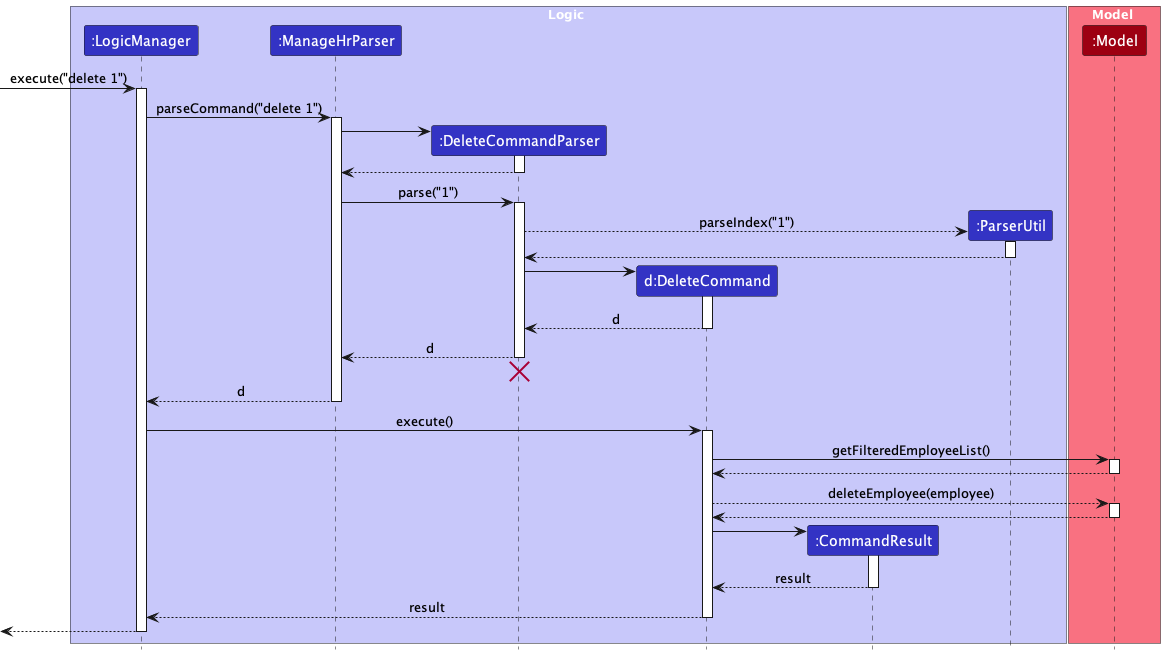

The diagram above was rendered by PlantUML. Its source (embedded in the PNG):
@startuml
!include style.puml
skinparam ArrowFontStyle plain

box Logic LOGIC_COLOR_T1
participant ":LogicManager" as LogicManager LOGIC_COLOR
participant ":ManageHrParser" as ManageHrParser LOGIC_COLOR
participant ":DeleteCommandParser" as DeleteCommandParser LOGIC_COLOR
participant "d:DeleteCommand" as DeleteCommand LOGIC_COLOR
participant ":CommandResult" as CommandResult LOGIC_COLOR
participant ":ParserUtil" as ParserUtil LOGIC_COLOR
end box

box Model MODEL_COLOR_T1
participant ":Model" as Model MODEL_COLOR
end box

[-> LogicManager : execute("delete 1")
activate LogicManager

LogicManager -> ManageHrParser : parseCommand("delete 1")
activate ManageHrParser

create DeleteCommandParser
ManageHrParser -> DeleteCommandParser
activate DeleteCommandParser

DeleteCommandParser --> ManageHrParser
deactivate DeleteCommandParser

ManageHrParser -> DeleteCommandParser : parse("1")
activate DeleteCommandParser

create ParserUtil
DeleteCommandParser --> ParserUtil : parseIndex("1")
activate ParserUtil
ParserUtil --> DeleteCommandParser
deactivate ParserUtil

create DeleteCommand
DeleteCommandParser -> DeleteCommand
activate DeleteCommand

DeleteCommand --> DeleteCommandParser : d
deactivate DeleteCommand

DeleteCommandParser --> ManageHrParser : d
deactivate DeleteCommandParser
'Hidden arrow to position the destroy marker below the end of the activation bar.
DeleteCommandParser -[hidden]-> ManageHrParser
destroy DeleteCommandParser

ManageHrParser --> LogicManager : d
deactivate ManageHrParser

LogicManager -> DeleteCommand : execute()
activate DeleteCommand

DeleteCommand -> Model : getFilteredEmployeeList()
activate Model

Model --> DeleteCommand
deactivate Model

DeleteCommand --> Model : deleteEmployee(employee)
activate Model

Model --> DeleteCommand
deactivate Model

create CommandResult
DeleteCommand -> CommandResult
activate CommandResult

CommandResult --> DeleteCommand : result
deactivate CommandResult

DeleteCommand --> LogicManager : result
deactivate DeleteCommand

[<--LogicManager
deactivate LogicManager
@enduml